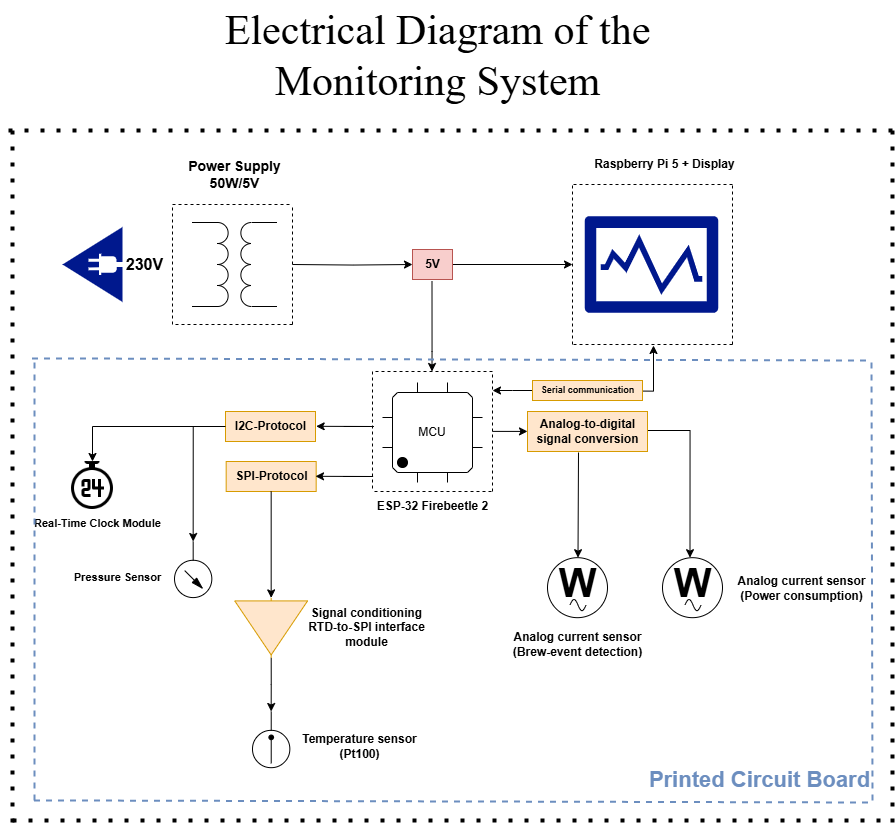

The diagram above was exported from draw.io. Its source (the exported page's mxGraphModel, read from the mxfile embedded in the PNG):
<mxGraphModel dx="1296" dy="675" grid="1" gridSize="10" guides="1" tooltips="1" connect="1" arrows="1" fold="1" page="1" pageScale="1" pageWidth="1169" pageHeight="1654" background="#ffffff" math="0" shadow="0">
  <root>
    <mxCell id="0" />
    <mxCell id="1" parent="0" />
    <mxCell id="s2brMMUn1b2fyW6zsWc8-1" style="edgeStyle=orthogonalEdgeStyle;rounded=0;orthogonalLoop=1;jettySize=auto;html=1;" parent="1" edge="1" source="s2brMMUn1b2fyW6zsWc8-49">
      <mxGeometry relative="1" as="geometry">
        <mxPoint x="720" y="324" as="targetPoint" />
        <mxPoint x="440" y="324" as="sourcePoint" />
        <Array as="points">
          <mxPoint x="580" y="324" />
          <mxPoint x="580" y="324" />
        </Array>
      </mxGeometry>
    </mxCell>
    <mxCell id="s2brMMUn1b2fyW6zsWc8-2" value="" style="pointerEvents=1;verticalLabelPosition=bottom;shadow=0;dashed=0;align=center;html=1;verticalAlign=top;shape=mxgraph.electrical.inductors.transformer;direction=north;rotation=-90;" parent="1" vertex="1">
      <mxGeometry x="340" y="281.5" width="84" height="85" as="geometry" />
    </mxCell>
    <mxCell id="s2brMMUn1b2fyW6zsWc8-3" value="&lt;b&gt;&lt;font style=&quot;font-size: 16px;&quot;&gt;230V&lt;/font&gt;&lt;/b&gt;" style="text;html=1;align=center;verticalAlign=middle;resizable=0;points=[];autosize=1;strokeColor=none;fillColor=none;" parent="1" vertex="1">
      <mxGeometry x="262" y="309" width="60" height="30" as="geometry" />
    </mxCell>
    <mxCell id="s2brMMUn1b2fyW6zsWc8-4" value="" style="endArrow=none;dashed=1;html=1;rounded=0;" parent="1" edge="1">
      <mxGeometry width="50" height="50" relative="1" as="geometry">
        <mxPoint x="440" y="384" as="sourcePoint" />
        <mxPoint x="440" y="264" as="targetPoint" />
      </mxGeometry>
    </mxCell>
    <mxCell id="s2brMMUn1b2fyW6zsWc8-5" value="" style="endArrow=none;dashed=1;html=1;rounded=0;" parent="1" edge="1">
      <mxGeometry width="50" height="50" relative="1" as="geometry">
        <mxPoint x="440" y="384" as="sourcePoint" />
        <mxPoint x="320" y="384" as="targetPoint" />
      </mxGeometry>
    </mxCell>
    <mxCell id="s2brMMUn1b2fyW6zsWc8-6" value="" style="endArrow=none;dashed=1;html=1;rounded=0;" parent="1" edge="1">
      <mxGeometry width="50" height="50" relative="1" as="geometry">
        <mxPoint x="320" y="384" as="sourcePoint" />
        <mxPoint x="320" y="264" as="targetPoint" />
      </mxGeometry>
    </mxCell>
    <mxCell id="s2brMMUn1b2fyW6zsWc8-7" value="" style="endArrow=none;dashed=1;html=1;rounded=0;" parent="1" edge="1">
      <mxGeometry width="50" height="50" relative="1" as="geometry">
        <mxPoint x="320" y="264" as="sourcePoint" />
        <mxPoint x="440" y="264" as="targetPoint" />
      </mxGeometry>
    </mxCell>
    <mxCell id="s2brMMUn1b2fyW6zsWc8-8" value="&lt;b&gt;&lt;font style=&quot;font-size: 14px;&quot;&gt;Power Supply&lt;br&gt;50W/5V&lt;/font&gt;&lt;/b&gt;" style="text;html=1;align=center;verticalAlign=middle;resizable=0;points=[];autosize=1;strokeColor=none;fillColor=none;" parent="1" vertex="1">
      <mxGeometry x="322" y="209" width="120" height="50" as="geometry" />
    </mxCell>
    <mxCell id="s2brMMUn1b2fyW6zsWc8-9" value="" style="endArrow=none;dashed=1;html=1;rounded=0;" parent="1" edge="1">
      <mxGeometry width="50" height="50" relative="1" as="geometry">
        <mxPoint x="720" y="404" as="sourcePoint" />
        <mxPoint x="720" y="244" as="targetPoint" />
      </mxGeometry>
    </mxCell>
    <mxCell id="s2brMMUn1b2fyW6zsWc8-10" value="" style="endArrow=none;dashed=1;html=1;rounded=0;" parent="1" edge="1">
      <mxGeometry width="50" height="50" relative="1" as="geometry">
        <mxPoint x="880" y="404" as="sourcePoint" />
        <mxPoint x="880" y="244" as="targetPoint" />
      </mxGeometry>
    </mxCell>
    <mxCell id="s2brMMUn1b2fyW6zsWc8-11" value="" style="endArrow=none;dashed=1;html=1;rounded=0;" parent="1" edge="1">
      <mxGeometry width="50" height="50" relative="1" as="geometry">
        <mxPoint x="880" y="244" as="sourcePoint" />
        <mxPoint x="720" y="244" as="targetPoint" />
      </mxGeometry>
    </mxCell>
    <mxCell id="s2brMMUn1b2fyW6zsWc8-12" value="" style="endArrow=none;dashed=1;html=1;rounded=0;" parent="1" edge="1">
      <mxGeometry width="50" height="50" relative="1" as="geometry">
        <mxPoint x="880" y="404" as="sourcePoint" />
        <mxPoint x="720" y="404" as="targetPoint" />
      </mxGeometry>
    </mxCell>
    <mxCell id="s2brMMUn1b2fyW6zsWc8-13" value="Raspberry Pi 5 + Display" style="text;html=1;align=center;verticalAlign=middle;resizable=0;points=[];autosize=1;strokeColor=none;fillColor=none;fontStyle=1" parent="1" vertex="1">
      <mxGeometry x="732" y="209" width="160" height="30" as="geometry" />
    </mxCell>
    <mxCell id="s2brMMUn1b2fyW6zsWc8-14" value="" style="sketch=0;aspect=fixed;pointerEvents=1;shadow=0;dashed=0;html=1;strokeColor=none;labelPosition=center;verticalLabelPosition=bottom;verticalAlign=top;align=center;fillColor=#00188D;shape=mxgraph.mscae.enterprise.performance_monitor" parent="1" vertex="1">
      <mxGeometry x="732" y="275.76" width="134" height="96.48" as="geometry" />
    </mxCell>
    <mxCell id="s2brMMUn1b2fyW6zsWc8-15" value="" style="sketch=0;aspect=fixed;pointerEvents=1;shadow=0;dashed=0;html=1;strokeColor=none;labelPosition=center;verticalLabelPosition=bottom;verticalAlign=top;align=center;fillColor=#00188D;shape=mxgraph.mscae.enterprise.plug_and_play;rotation=-180;" parent="1" vertex="1">
      <mxGeometry x="210" y="286.5" width="60" height="75" as="geometry" />
    </mxCell>
    <mxCell id="s2brMMUn1b2fyW6zsWc8-16" value="MCU" style="shadow=0;dashed=0;align=center;html=1;strokeWidth=1;shape=mxgraph.electrical.logic_gates.qfp_ic;whiteSpace=wrap;labelNames=,,,,,,,,i,j,k,l,m,n,o,p,q,r,s,t,u,v,w,x,y,z,a1,b1,c1,d1,e1,f1,g1,h1,i1,j1,k1,l1,m1,n1;noLabel=0;overflow=visible;movableLabel=0;backgroundOutline=0;metaEdit=0;dropTarget=0;snapToPoint=0;pinSpacing=30;pinLabelType=cust;startPin=sw;pinStyle=line;" parent="1" vertex="1">
      <mxGeometry x="530" y="442" width="100" height="100" as="geometry" />
    </mxCell>
    <mxCell id="s2brMMUn1b2fyW6zsWc8-17" value="" style="endArrow=none;dashed=1;html=1;rounded=0;" parent="1" edge="1">
      <mxGeometry width="50" height="50" relative="1" as="geometry">
        <mxPoint x="639" y="551" as="sourcePoint" />
        <mxPoint x="520" y="551" as="targetPoint" />
      </mxGeometry>
    </mxCell>
    <mxCell id="s2brMMUn1b2fyW6zsWc8-18" value="" style="endArrow=none;dashed=1;html=1;rounded=0;" parent="1" edge="1">
      <mxGeometry width="50" height="50" relative="1" as="geometry">
        <mxPoint x="520" y="431" as="sourcePoint" />
        <mxPoint x="520" y="551" as="targetPoint" />
      </mxGeometry>
    </mxCell>
    <mxCell id="s2brMMUn1b2fyW6zsWc8-19" value="" style="endArrow=none;dashed=1;html=1;rounded=0;" parent="1" edge="1">
      <mxGeometry width="50" height="50" relative="1" as="geometry">
        <mxPoint x="640" y="551" as="sourcePoint" />
        <mxPoint x="640" y="431" as="targetPoint" />
      </mxGeometry>
    </mxCell>
    <mxCell id="s2brMMUn1b2fyW6zsWc8-20" value="" style="endArrow=none;dashed=1;html=1;rounded=0;" parent="1" edge="1">
      <mxGeometry width="50" height="50" relative="1" as="geometry">
        <mxPoint x="640" y="431" as="sourcePoint" />
        <mxPoint x="520" y="431" as="targetPoint" />
      </mxGeometry>
    </mxCell>
    <mxCell id="s2brMMUn1b2fyW6zsWc8-21" style="edgeStyle=orthogonalEdgeStyle;rounded=0;orthogonalLoop=1;jettySize=auto;html=1;" parent="1" edge="1">
      <mxGeometry relative="1" as="geometry">
        <mxPoint x="579.5" y="431" as="targetPoint" />
        <mxPoint x="579.5" y="341" as="sourcePoint" />
        <Array as="points">
          <mxPoint x="579.5" y="411" />
        </Array>
      </mxGeometry>
    </mxCell>
    <mxCell id="s2brMMUn1b2fyW6zsWc8-22" value="ESP-32 Firebeetle 2" style="text;html=1;align=center;verticalAlign=middle;resizable=0;points=[];autosize=1;strokeColor=none;fillColor=none;fontStyle=1" parent="1" vertex="1">
      <mxGeometry x="515" y="551" width="130" height="30" as="geometry" />
    </mxCell>
    <mxCell id="s2brMMUn1b2fyW6zsWc8-23" value="" style="verticalLabelPosition=bottom;aspect=fixed;html=1;verticalAlign=top;fillColor=strokeColor;align=center;outlineConnect=0;shape=mxgraph.fluid_power.x11850;points=[[0.5,1,0]];rotation=-180;" parent="1" vertex="1">
      <mxGeometry x="400" y="771" width="37.34" height="56.18" as="geometry" />
    </mxCell>
    <mxCell id="s2brMMUn1b2fyW6zsWc8-24" value="" style="verticalLabelPosition=bottom;aspect=fixed;html=1;verticalAlign=top;fillColor=strokeColor;align=center;outlineConnect=0;shape=mxgraph.fluid_power.x11820;points=[[0.5,1,0]];rotation=-180;" parent="1" vertex="1">
      <mxGeometry x="322" y="601" width="37.34" height="56.1" as="geometry" />
    </mxCell>
    <mxCell id="s2brMMUn1b2fyW6zsWc8-27" value="&lt;font style=&quot;font-size: 11px;&quot;&gt;Pressure Sensor&lt;/font&gt;" style="text;html=1;align=center;verticalAlign=middle;resizable=0;points=[];autosize=1;strokeColor=none;fillColor=none;fontStyle=1" parent="1" vertex="1">
      <mxGeometry x="210" y="622.1800000000001" width="110" height="30" as="geometry" />
    </mxCell>
    <mxCell id="s2brMMUn1b2fyW6zsWc8-29" value="Temperature sensor&lt;br&gt;(Pt100)" style="text;html=1;align=center;verticalAlign=middle;resizable=0;points=[];autosize=1;strokeColor=none;fillColor=none;fontStyle=1" parent="1" vertex="1">
      <mxGeometry x="441.99999999999994" y="786" width="130" height="40" as="geometry" />
    </mxCell>
    <mxCell id="s2brMMUn1b2fyW6zsWc8-33" value="" style="ellipse;whiteSpace=wrap;html=1;aspect=fixed;" parent="1" vertex="1">
      <mxGeometry x="810.0000000000001" y="617.1800000000001" width="60" height="60" as="geometry" />
    </mxCell>
    <mxCell id="s2brMMUn1b2fyW6zsWc8-34" value="" style="pointerEvents=1;verticalLabelPosition=bottom;shadow=0;dashed=0;align=center;html=1;verticalAlign=top;shape=mxgraph.electrical.waveforms.sine_wave;" parent="1" vertex="1">
      <mxGeometry x="832.5" y="657.1800000000001" width="16" height="14.77" as="geometry" />
    </mxCell>
    <mxCell id="s2brMMUn1b2fyW6zsWc8-35" value="W" style="text;html=1;align=center;verticalAlign=middle;resizable=0;points=[];autosize=1;strokeColor=none;fillColor=none;fontStyle=1;fontSize=40;" parent="1" vertex="1">
      <mxGeometry x="810" y="611.95" width="60" height="60" as="geometry" />
    </mxCell>
    <mxCell id="s2brMMUn1b2fyW6zsWc8-36" value="Analog current sensor&lt;br&gt;(Power consumption)" style="text;html=1;align=center;verticalAlign=middle;resizable=0;points=[];autosize=1;strokeColor=none;fillColor=none;fontStyle=1" parent="1" vertex="1">
      <mxGeometry x="879" y="627.6800000000001" width="140" height="40" as="geometry" />
    </mxCell>
    <mxCell id="s2brMMUn1b2fyW6zsWc8-37" style="edgeStyle=orthogonalEdgeStyle;rounded=0;orthogonalLoop=1;jettySize=auto;html=1;exitX=0.992;exitY=0.55;exitDx=0;exitDy=0;exitPerimeter=0;" parent="1" edge="1" source="s2brMMUn1b2fyW6zsWc8-38">
      <mxGeometry relative="1" as="geometry">
        <mxPoint x="800" y="490" as="sourcePoint" />
        <mxPoint x="837.5" y="617.1800000000001" as="targetPoint" />
        <Array as="points">
          <mxPoint x="794" y="490" />
          <mxPoint x="838" y="490" />
        </Array>
      </mxGeometry>
    </mxCell>
    <mxCell id="s2brMMUn1b2fyW6zsWc8-38" value="Analog-to-digital&lt;br&gt;signal conversion" style="text;html=1;align=center;verticalAlign=middle;resizable=0;points=[];autosize=1;strokeColor=#d79b00;fillColor=#ffe6cc;fontStyle=1" parent="1" vertex="1">
      <mxGeometry x="675" y="471" width="120" height="40" as="geometry" />
    </mxCell>
    <mxCell id="s2brMMUn1b2fyW6zsWc8-40" value="" style="verticalLabelPosition=bottom;shadow=0;dashed=0;align=center;html=1;verticalAlign=top;shape=mxgraph.electrical.abstract.amplifier;rotation=90;fillColor=#ffe6cc;strokeColor=#d79b00;" parent="1" vertex="1">
      <mxGeometry x="388.66999999999996" y="651" width="60" height="72.82" as="geometry" />
    </mxCell>
    <mxCell id="s2brMMUn1b2fyW6zsWc8-41" value="Signal conditioning&lt;br&gt;RTD-to-SPI interface&lt;br&gt;module" style="text;html=1;align=center;verticalAlign=middle;resizable=0;points=[];autosize=1;strokeColor=none;fillColor=none;fontStyle=1" parent="1" vertex="1">
      <mxGeometry x="448.67" y="657.4100000000001" width="130" height="60" as="geometry" />
    </mxCell>
    <mxCell id="s2brMMUn1b2fyW6zsWc8-42" style="edgeStyle=orthogonalEdgeStyle;rounded=0;orthogonalLoop=1;jettySize=auto;html=1;entryX=0.5;entryY=1;entryDx=0;entryDy=0;entryPerimeter=0;" parent="1" source="s2brMMUn1b2fyW6zsWc8-40" target="s2brMMUn1b2fyW6zsWc8-23" edge="1">
      <mxGeometry relative="1" as="geometry" />
    </mxCell>
    <mxCell id="s2brMMUn1b2fyW6zsWc8-44" value="" style="endArrow=none;dashed=1;html=1;dashPattern=1 3;strokeWidth=4;rounded=0;fontSize=12;" parent="1" edge="1">
      <mxGeometry width="50" height="50" relative="1" as="geometry">
        <mxPoint x="160" y="880" as="sourcePoint" />
        <mxPoint x="1040" y="880" as="targetPoint" />
      </mxGeometry>
    </mxCell>
    <mxCell id="s2brMMUn1b2fyW6zsWc8-45" value="" style="endArrow=none;dashed=1;html=1;dashPattern=1 3;strokeWidth=4;rounded=0;fontSize=12;jumpSize=6;" parent="1" edge="1">
      <mxGeometry width="50" height="50" relative="1" as="geometry">
        <mxPoint x="1040" y="882" as="sourcePoint" />
        <mxPoint x="1040" y="188" as="targetPoint" />
      </mxGeometry>
    </mxCell>
    <mxCell id="s2brMMUn1b2fyW6zsWc8-46" value="" style="endArrow=none;dashed=1;html=1;dashPattern=1 3;strokeWidth=4;rounded=0;fontSize=12;jumpSize=6;" parent="1" edge="1">
      <mxGeometry width="50" height="50" relative="1" as="geometry">
        <mxPoint x="160" y="882" as="sourcePoint" />
        <mxPoint x="160" y="189" as="targetPoint" />
      </mxGeometry>
    </mxCell>
    <mxCell id="s2brMMUn1b2fyW6zsWc8-47" value="" style="endArrow=none;dashed=1;html=1;dashPattern=1 3;strokeWidth=4;rounded=0;fontSize=12;jumpSize=6;" parent="1" edge="1">
      <mxGeometry width="50" height="50" relative="1" as="geometry">
        <mxPoint x="1040" y="190" as="sourcePoint" />
        <mxPoint x="150" y="190" as="targetPoint" />
      </mxGeometry>
    </mxCell>
    <mxCell id="s2brMMUn1b2fyW6zsWc8-48" value="Electrical Diagram of the&lt;br&gt;Monitoring System" style="text;html=1;align=center;verticalAlign=middle;resizable=0;points=[];autosize=1;strokeColor=none;fillColor=none;fontSize=42;fontFamily=Times New Roman;" parent="1" vertex="1">
      <mxGeometry x="360" y="60" width="450" height="110" as="geometry" />
    </mxCell>
    <mxCell id="itn9fvBMUjlkGzU9o-bn-2" value="" style="shape=image;html=1;verticalAlign=top;verticalLabelPosition=bottom;labelBackgroundColor=#ffffff;imageAspect=0;aspect=fixed;image=https://cdn3.iconfinder.com/data/icons/essential-pack/32/17-Clock-128.png" parent="1" vertex="1">
      <mxGeometry x="216" y="521" width="48" height="48" as="geometry" />
    </mxCell>
    <mxCell id="itn9fvBMUjlkGzU9o-bn-3" value="&lt;font style=&quot;font-size: 11px;&quot;&gt;Real-Time Clock Module&lt;/font&gt;" style="text;html=1;align=center;verticalAlign=middle;resizable=0;points=[];autosize=1;strokeColor=none;fillColor=none;fontStyle=1" parent="1" vertex="1">
      <mxGeometry x="175" y="568" width="140" height="30" as="geometry" />
    </mxCell>
    <mxCell id="wq_lDXESkwaACSCcp0Z--4" value="" style="ellipse;whiteSpace=wrap;html=1;aspect=fixed;" vertex="1" parent="1">
      <mxGeometry x="695.0000000000001" y="617.1800000000001" width="60" height="60" as="geometry" />
    </mxCell>
    <mxCell id="wq_lDXESkwaACSCcp0Z--5" value="" style="pointerEvents=1;verticalLabelPosition=bottom;shadow=0;dashed=0;align=center;html=1;verticalAlign=top;shape=mxgraph.electrical.waveforms.sine_wave;" vertex="1" parent="1">
      <mxGeometry x="717.5" y="657.1800000000001" width="16" height="14.77" as="geometry" />
    </mxCell>
    <mxCell id="wq_lDXESkwaACSCcp0Z--6" value="W" style="text;html=1;align=center;verticalAlign=middle;resizable=0;points=[];autosize=1;strokeColor=none;fillColor=none;fontStyle=1;fontSize=40;" vertex="1" parent="1">
      <mxGeometry x="695" y="611.95" width="60" height="60" as="geometry" />
    </mxCell>
    <mxCell id="wq_lDXESkwaACSCcp0Z--8" style="edgeStyle=orthogonalEdgeStyle;rounded=0;orthogonalLoop=1;jettySize=auto;html=1;" edge="1" parent="1">
      <mxGeometry relative="1" as="geometry">
        <mxPoint x="725.5" y="617.18" as="targetPoint" />
        <mxPoint x="726" y="512" as="sourcePoint" />
        <Array as="points">
          <mxPoint x="726" y="512" />
          <mxPoint x="726" y="564" />
        </Array>
      </mxGeometry>
    </mxCell>
    <mxCell id="wq_lDXESkwaACSCcp0Z--13" value="Analog current sensor&lt;br&gt;(Brew-event detection)" style="text;html=1;align=center;verticalAlign=middle;resizable=0;points=[];autosize=1;strokeColor=none;fillColor=none;fontStyle=1" vertex="1" parent="1">
      <mxGeometry x="655" y="683.82" width="140" height="40" as="geometry" />
    </mxCell>
    <mxCell id="wq_lDXESkwaACSCcp0Z--15" style="edgeStyle=orthogonalEdgeStyle;rounded=0;orthogonalLoop=1;jettySize=auto;html=1;entryX=0;entryY=0.496;entryDx=0;entryDy=0;entryPerimeter=0;" edge="1" parent="1" target="s2brMMUn1b2fyW6zsWc8-38">
      <mxGeometry relative="1" as="geometry">
        <mxPoint x="670" y="490.89" as="targetPoint" />
        <mxPoint x="640" y="490.89" as="sourcePoint" />
        <Array as="points" />
      </mxGeometry>
    </mxCell>
    <mxCell id="wq_lDXESkwaACSCcp0Z--18" style="edgeStyle=orthogonalEdgeStyle;rounded=0;orthogonalLoop=1;jettySize=auto;html=1;" edge="1" parent="1" source="wq_lDXESkwaACSCcp0Z--16" target="itn9fvBMUjlkGzU9o-bn-2">
      <mxGeometry relative="1" as="geometry" />
    </mxCell>
    <mxCell id="wq_lDXESkwaACSCcp0Z--16" value="I2C-Protocol" style="text;html=1;align=center;verticalAlign=middle;resizable=0;points=[];autosize=1;strokeColor=#d79b00;fillColor=#ffe6cc;fontStyle=1" vertex="1" parent="1">
      <mxGeometry x="373" y="471" width="90" height="30" as="geometry" />
    </mxCell>
    <mxCell id="wq_lDXESkwaACSCcp0Z--20" style="edgeStyle=orthogonalEdgeStyle;rounded=0;orthogonalLoop=1;jettySize=auto;html=1;entryX=0.5;entryY=1;entryDx=0;entryDy=0;entryPerimeter=0;" edge="1" parent="1" source="wq_lDXESkwaACSCcp0Z--16" target="s2brMMUn1b2fyW6zsWc8-24">
      <mxGeometry relative="1" as="geometry" />
    </mxCell>
    <mxCell id="wq_lDXESkwaACSCcp0Z--21" style="edgeStyle=orthogonalEdgeStyle;rounded=0;orthogonalLoop=1;jettySize=auto;html=1;" edge="1" parent="1">
      <mxGeometry relative="1" as="geometry">
        <mxPoint x="463.67" y="485.81" as="targetPoint" />
        <mxPoint x="491.24" y="486" as="sourcePoint" />
        <Array as="points">
          <mxPoint x="521.24" y="485.96" />
        </Array>
      </mxGeometry>
    </mxCell>
    <mxCell id="wq_lDXESkwaACSCcp0Z--22" value="SPI-Protocol" style="text;html=1;align=center;verticalAlign=middle;resizable=0;points=[];autosize=1;strokeColor=#d79b00;fillColor=#ffe6cc;fontStyle=1" vertex="1" parent="1">
      <mxGeometry x="373.67" y="521" width="90" height="30" as="geometry" />
    </mxCell>
    <mxCell id="wq_lDXESkwaACSCcp0Z--24" style="edgeStyle=orthogonalEdgeStyle;rounded=0;orthogonalLoop=1;jettySize=auto;html=1;" edge="1" parent="1">
      <mxGeometry relative="1" as="geometry">
        <mxPoint x="463" y="535.81" as="targetPoint" />
        <mxPoint x="490.57" y="536" as="sourcePoint" />
        <Array as="points">
          <mxPoint x="520.57" y="535.96" />
        </Array>
      </mxGeometry>
    </mxCell>
    <mxCell id="wq_lDXESkwaACSCcp0Z--25" style="edgeStyle=orthogonalEdgeStyle;rounded=0;orthogonalLoop=1;jettySize=auto;html=1;entryX=0;entryY=0.5;entryDx=0;entryDy=0;entryPerimeter=0;" edge="1" parent="1" source="wq_lDXESkwaACSCcp0Z--22" target="s2brMMUn1b2fyW6zsWc8-40">
      <mxGeometry relative="1" as="geometry" />
    </mxCell>
    <mxCell id="wq_lDXESkwaACSCcp0Z--27" value="" style="edgeStyle=orthogonalEdgeStyle;rounded=0;orthogonalLoop=1;jettySize=auto;html=1;" edge="1" parent="1" target="s2brMMUn1b2fyW6zsWc8-49">
      <mxGeometry relative="1" as="geometry">
        <mxPoint x="720" y="324" as="targetPoint" />
        <mxPoint x="440" y="324" as="sourcePoint" />
        <Array as="points" />
      </mxGeometry>
    </mxCell>
    <mxCell id="s2brMMUn1b2fyW6zsWc8-49" value="5V" style="text;html=1;align=center;verticalAlign=middle;resizable=0;points=[];autosize=1;strokeColor=#b85450;fillColor=#f8cecc;fontStyle=1" parent="1" vertex="1">
      <mxGeometry x="560" y="309" width="40" height="30" as="geometry" />
    </mxCell>
    <mxCell id="wq_lDXESkwaACSCcp0Z--31" style="edgeStyle=orthogonalEdgeStyle;rounded=0;orthogonalLoop=1;jettySize=auto;html=1;" edge="1" parent="1" source="wq_lDXESkwaACSCcp0Z--28">
      <mxGeometry relative="1" as="geometry">
        <mxPoint x="640" y="450" as="targetPoint" />
      </mxGeometry>
    </mxCell>
    <mxCell id="wq_lDXESkwaACSCcp0Z--32" style="edgeStyle=orthogonalEdgeStyle;rounded=0;orthogonalLoop=1;jettySize=auto;html=1;exitX=1.003;exitY=0.529;exitDx=0;exitDy=0;exitPerimeter=0;" edge="1" parent="1" source="wq_lDXESkwaACSCcp0Z--28">
      <mxGeometry relative="1" as="geometry">
        <mxPoint x="801" y="405" as="targetPoint" />
        <mxPoint x="790" y="435" as="sourcePoint" />
        <Array as="points">
          <mxPoint x="801" y="451" />
        </Array>
      </mxGeometry>
    </mxCell>
    <mxCell id="wq_lDXESkwaACSCcp0Z--28" value="Serial communication" style="text;html=1;align=center;verticalAlign=middle;resizable=0;points=[];autosize=1;strokeColor=#d79b00;fillColor=#ffe6cc;fontStyle=1;gradientColor=none;spacingTop=0;fontSize=9;" vertex="1" parent="1">
      <mxGeometry x="680" y="440" width="110" height="20" as="geometry" />
    </mxCell>
    <mxCell id="wq_lDXESkwaACSCcp0Z--33" value="&lt;h1&gt;Printed Circuit Board&lt;br&gt;&lt;/h1&gt;" style="endArrow=none;dashed=1;html=1;rounded=0;fillColor=#dae8fc;strokeColor=#6c8ebf;strokeWidth=2;fontColor=#6C8EBF;" edge="1" parent="1">
      <mxGeometry x="0.7398" y="-420" width="50" height="50" relative="1" as="geometry">
        <mxPoint x="179.5" y="418" as="sourcePoint" />
        <mxPoint x="1017" y="420" as="targetPoint" />
        <Array as="points">
          <mxPoint x="219.5" y="418" />
        </Array>
        <mxPoint as="offset" />
      </mxGeometry>
    </mxCell>
    <mxCell id="wq_lDXESkwaACSCcp0Z--34" value="" style="endArrow=none;dashed=1;html=1;rounded=0;fillColor=#dae8fc;strokeColor=#6c8ebf;strokeWidth=2;" edge="1" parent="1">
      <mxGeometry width="50" height="50" relative="1" as="geometry">
        <mxPoint x="181.5" y="860" as="sourcePoint" />
        <mxPoint x="1019" y="862" as="targetPoint" />
        <Array as="points">
          <mxPoint x="221.5" y="860" />
        </Array>
      </mxGeometry>
    </mxCell>
    <mxCell id="wq_lDXESkwaACSCcp0Z--35" value="" style="endArrow=none;dashed=1;html=1;rounded=0;fillColor=#dae8fc;strokeColor=#6c8ebf;strokeWidth=2;" edge="1" parent="1">
      <mxGeometry width="50" height="50" relative="1" as="geometry">
        <mxPoint x="182" y="860" as="sourcePoint" />
        <mxPoint x="182" y="420" as="targetPoint" />
        <Array as="points" />
      </mxGeometry>
    </mxCell>
    <mxCell id="wq_lDXESkwaACSCcp0Z--36" value="" style="endArrow=none;dashed=1;html=1;rounded=0;fillColor=#dae8fc;strokeColor=#6c8ebf;strokeWidth=2;" edge="1" parent="1">
      <mxGeometry width="50" height="50" relative="1" as="geometry">
        <mxPoint x="1020" y="860" as="sourcePoint" />
        <mxPoint x="1019" y="420" as="targetPoint" />
        <Array as="points" />
      </mxGeometry>
    </mxCell>
  </root>
</mxGraphModel>